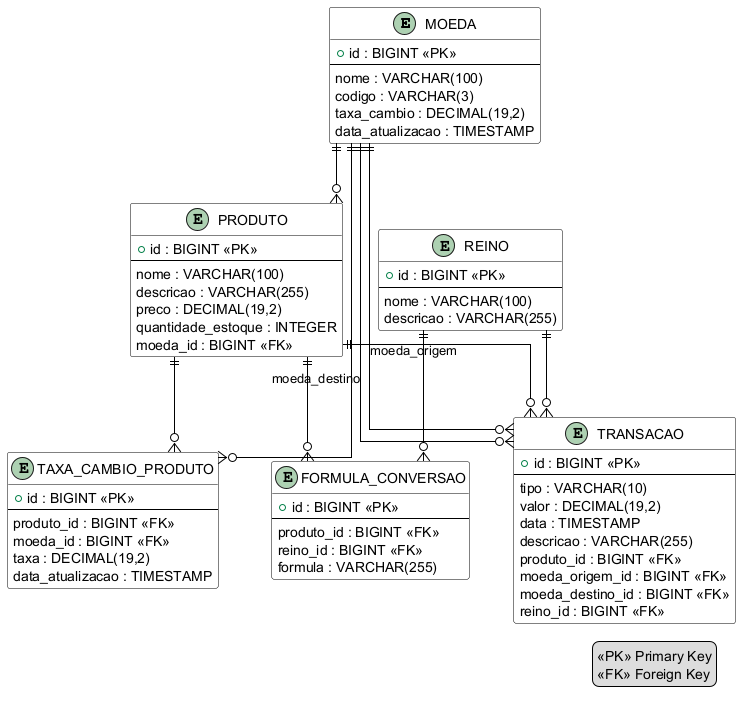

The diagram above was rendered by PlantUML. Its source (embedded in the PNG):
@startuml MercadoSRM ER Diagram

' Configurações
skinparam linetype ortho
skinparam class {
    BackgroundColor White
    ArrowColor Black
    BorderColor Black
}

' Entidades
entity "MOEDA" as moeda {
    + id : BIGINT <<PK>>
    --
    nome : VARCHAR(100)
    codigo : VARCHAR(3)
    taxa_cambio : DECIMAL(19,2)
    data_atualizacao : TIMESTAMP
}

entity "PRODUTO" as produto {
    + id : BIGINT <<PK>>
    --
    nome : VARCHAR(100)
    descricao : VARCHAR(255)
    preco : DECIMAL(19,2)
    quantidade_estoque : INTEGER
    moeda_id : BIGINT <<FK>>
}

entity "REINO" as reino {
    + id : BIGINT <<PK>>
    --
    nome : VARCHAR(100)
    descricao : VARCHAR(255)
}

entity "TRANSACAO" as transacao {
    + id : BIGINT <<PK>>
    --
    tipo : VARCHAR(10)
    valor : DECIMAL(19,2)
    data : TIMESTAMP
    descricao : VARCHAR(255)
    produto_id : BIGINT <<FK>>
    moeda_origem_id : BIGINT <<FK>>
    moeda_destino_id : BIGINT <<FK>>
    reino_id : BIGINT <<FK>>
}

entity "FORMULA_CONVERSAO" as formula {
    + id : BIGINT <<PK>>
    --
    produto_id : BIGINT <<FK>>
    reino_id : BIGINT <<FK>>
    formula : VARCHAR(255)
}

entity "TAXA_CAMBIO_PRODUTO" as taxa {
    + id : BIGINT <<PK>>
    --
    produto_id : BIGINT <<FK>>
    moeda_id : BIGINT <<FK>>
    taxa : DECIMAL(19,2)
    data_atualizacao : TIMESTAMP
}

' Relacionamentos
moeda ||--o{ produto
moeda ||--o{ transacao : moeda_origem
moeda ||--o{ transacao : moeda_destino
produto ||--o{ transacao
reino ||--o{ transacao
reino ||--o{ formula
produto ||--o{ formula
produto ||--o{ taxa
moeda ||--o{ taxa

' Legenda
legend right
    <<PK>> Primary Key
    <<FK>> Foreign Key
endlegend

@enduml